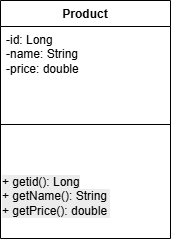

The diagram above was exported from draw.io. Its source (the exported page's mxGraphModel, read from the mxfile embedded in the PNG):
<mxGraphModel dx="683" dy="831" grid="1" gridSize="10" guides="1" tooltips="1" connect="1" arrows="1" fold="1" page="1" pageScale="1" pageWidth="827" pageHeight="1169" math="0" shadow="0">
  <root>
    <mxCell id="0" />
    <mxCell id="1" parent="0" />
    <mxCell id="Wa-zo3rI9ADkvWfyvMj5-5" parent="1" style="swimlane;fontStyle=1;align=center;verticalAlign=top;childLayout=stackLayout;horizontal=1;startSize=26;horizontalStack=0;resizeParent=1;resizeParentMax=0;resizeLast=0;collapsible=1;marginBottom=0;whiteSpace=wrap;html=1;" value="Product" vertex="1">
      <mxGeometry height="238" width="170" x="300" y="310" as="geometry" />
    </mxCell>
    <mxCell id="Wa-zo3rI9ADkvWfyvMj5-6" parent="Wa-zo3rI9ADkvWfyvMj5-5" style="text;strokeColor=none;fillColor=none;align=left;verticalAlign=top;spacingLeft=4;spacingRight=4;overflow=hidden;rotatable=0;points=[[0,0.5],[1,0.5]];portConstraint=eastwest;whiteSpace=wrap;html=1;" value="-id: Long&lt;div&gt;-name: String&lt;/div&gt;&lt;div&gt;-price: double&amp;nbsp;&lt;/div&gt;" vertex="1">
      <mxGeometry height="54" width="170" y="26" as="geometry" />
    </mxCell>
    <mxCell id="Wa-zo3rI9ADkvWfyvMj5-7" parent="Wa-zo3rI9ADkvWfyvMj5-5" style="line;strokeWidth=1;fillColor=none;align=left;verticalAlign=middle;spacingTop=-1;spacingLeft=3;spacingRight=3;rotatable=0;labelPosition=right;points=[];portConstraint=eastwest;strokeColor=inherit;" value="" vertex="1">
      <mxGeometry height="88" width="170" y="80" as="geometry" />
    </mxCell>
    <mxCell id="Wa-zo3rI9ADkvWfyvMj5-10" parent="Wa-zo3rI9ADkvWfyvMj5-5" style="text;whiteSpace=wrap;html=1;" value="&lt;span style=&quot;color: rgb(0, 0, 0); font-family: Helvetica; font-size: 12px; font-style: normal; font-variant-ligatures: normal; font-variant-caps: normal; font-weight: 400; letter-spacing: normal; orphans: 2; text-align: left; text-indent: 0px; text-transform: none; widows: 2; word-spacing: 0px; -webkit-text-stroke-width: 0px; white-space: normal; background-color: rgb(236, 236, 236); text-decoration-thickness: initial; text-decoration-style: initial; text-decoration-color: initial; float: none; display: inline !important;&quot;&gt;+ getid(): Long&lt;/span&gt;&lt;div style=&quot;forced-color-adjust: none; color: rgb(0, 0, 0); font-family: Helvetica; font-size: 12px; font-style: normal; font-variant-ligatures: normal; font-variant-caps: normal; font-weight: 400; letter-spacing: normal; orphans: 2; text-align: left; text-indent: 0px; text-transform: none; widows: 2; word-spacing: 0px; -webkit-text-stroke-width: 0px; white-space: normal; background-color: rgb(236, 236, 236); text-decoration-thickness: initial; text-decoration-style: initial; text-decoration-color: initial;&quot;&gt;+ getName(): String&lt;/div&gt;&lt;div style=&quot;forced-color-adjust: none; color: rgb(0, 0, 0); font-family: Helvetica; font-size: 12px; font-style: normal; font-variant-ligatures: normal; font-variant-caps: normal; font-weight: 400; letter-spacing: normal; orphans: 2; text-align: left; text-indent: 0px; text-transform: none; widows: 2; word-spacing: 0px; -webkit-text-stroke-width: 0px; white-space: normal; background-color: rgb(236, 236, 236); text-decoration-thickness: initial; text-decoration-style: initial; text-decoration-color: initial;&quot;&gt;+ getPrice(): double&amp;nbsp;&lt;/div&gt;" vertex="1">
      <mxGeometry height="70" width="170" y="168" as="geometry" />
    </mxCell>
  </root>
</mxGraphModel>